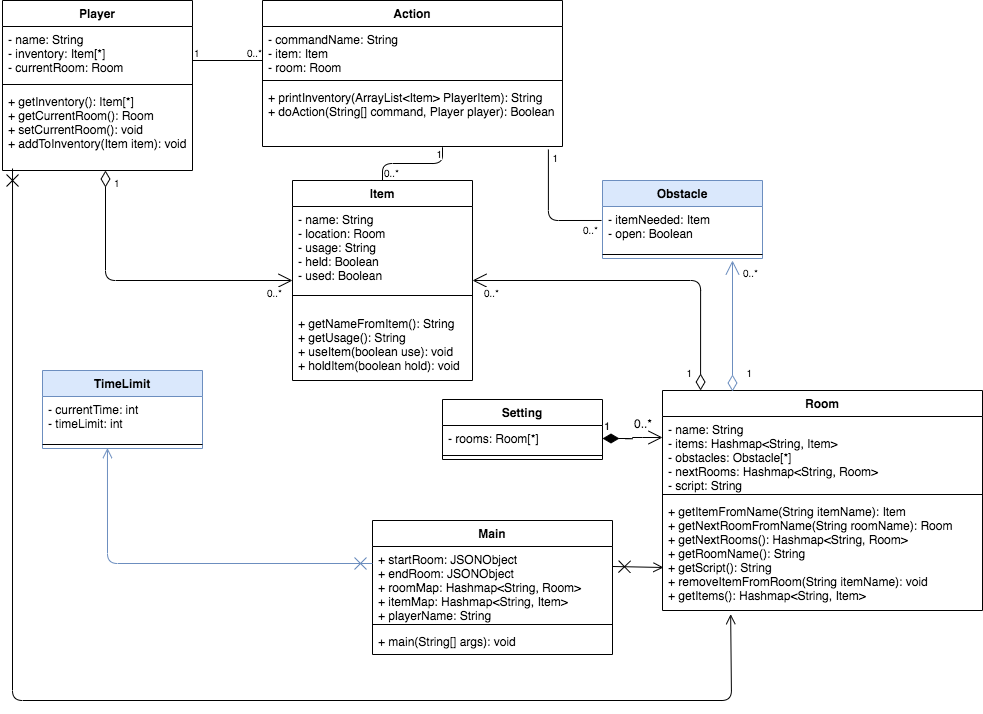

The diagram above was exported from draw.io. Its source (the exported page's mxGraphModel, read from the mxfile embedded in the PNG):
<mxGraphModel dx="946" dy="911" grid="1" gridSize="10" guides="1" tooltips="1" connect="1" arrows="1" fold="1" page="0" pageScale="1" pageWidth="827" pageHeight="1169" math="0" shadow="0">
  <root>
    <mxCell id="WIyWlLk6GJQsqaUBKTNV-0" />
    <mxCell id="WIyWlLk6GJQsqaUBKTNV-1" parent="WIyWlLk6GJQsqaUBKTNV-0" />
    <mxCell id="9-B8LjdpSGmkzK_V1ymk-4" value="Player" style="swimlane;fontStyle=1;align=center;verticalAlign=top;childLayout=stackLayout;horizontal=1;startSize=26;horizontalStack=0;resizeParent=1;resizeParentMax=0;resizeLast=0;collapsible=1;marginBottom=0;" parent="WIyWlLk6GJQsqaUBKTNV-1" vertex="1">
      <mxGeometry x="20" y="-40" width="190" height="170" as="geometry" />
    </mxCell>
    <mxCell id="9-B8LjdpSGmkzK_V1ymk-5" value="- name: String&#10;- inventory: Item[*]&#10;- currentRoom: Room" style="text;strokeColor=none;fillColor=none;align=left;verticalAlign=top;spacingLeft=4;spacingRight=4;overflow=hidden;rotatable=0;points=[[0,0.5],[1,0.5]];portConstraint=eastwest;" parent="9-B8LjdpSGmkzK_V1ymk-4" vertex="1">
      <mxGeometry y="26" width="190" height="54" as="geometry" />
    </mxCell>
    <mxCell id="9-B8LjdpSGmkzK_V1ymk-6" value="" style="line;strokeWidth=1;fillColor=none;align=left;verticalAlign=middle;spacingTop=-1;spacingLeft=3;spacingRight=3;rotatable=0;labelPosition=right;points=[];portConstraint=eastwest;" parent="9-B8LjdpSGmkzK_V1ymk-4" vertex="1">
      <mxGeometry y="80" width="190" height="8" as="geometry" />
    </mxCell>
    <mxCell id="or4TCBOfCcVmP0eaI7fr-32" value="+ getInventory(): Item[*]&#10;+ getCurrentRoom(): Room&#10;+ setCurrentRoom(): void&#10;+ addToInventory(Item item): void" style="text;strokeColor=none;fillColor=none;align=left;verticalAlign=top;spacingLeft=4;spacingRight=4;overflow=hidden;rotatable=0;points=[[0,0.5],[1,0.5]];portConstraint=eastwest;" parent="9-B8LjdpSGmkzK_V1ymk-4" vertex="1">
      <mxGeometry y="88" width="190" height="82" as="geometry" />
    </mxCell>
    <mxCell id="9-B8LjdpSGmkzK_V1ymk-8" value="Action" style="swimlane;fontStyle=1;align=center;verticalAlign=top;childLayout=stackLayout;horizontal=1;startSize=26;horizontalStack=0;resizeParent=1;resizeParentMax=0;resizeLast=0;collapsible=1;marginBottom=0;" parent="WIyWlLk6GJQsqaUBKTNV-1" vertex="1">
      <mxGeometry x="280" y="-40" width="300" height="146" as="geometry" />
    </mxCell>
    <mxCell id="9-B8LjdpSGmkzK_V1ymk-9" value="- commandName: String&#10;- item: Item&#10;- room: Room" style="text;strokeColor=none;fillColor=none;align=left;verticalAlign=top;spacingLeft=4;spacingRight=4;overflow=hidden;rotatable=0;points=[[0,0.5],[1,0.5]];portConstraint=eastwest;" parent="9-B8LjdpSGmkzK_V1ymk-8" vertex="1">
      <mxGeometry y="26" width="300" height="50" as="geometry" />
    </mxCell>
    <mxCell id="9-B8LjdpSGmkzK_V1ymk-59" value="" style="endArrow=none;html=1;edgeStyle=orthogonalEdgeStyle;" parent="9-B8LjdpSGmkzK_V1ymk-8" edge="1">
      <mxGeometry relative="1" as="geometry">
        <mxPoint x="-70" y="60" as="sourcePoint" />
        <mxPoint y="60" as="targetPoint" />
      </mxGeometry>
    </mxCell>
    <mxCell id="9-B8LjdpSGmkzK_V1ymk-60" value="1" style="resizable=0;html=1;align=left;verticalAlign=bottom;labelBackgroundColor=#ffffff;fontSize=10;" parent="9-B8LjdpSGmkzK_V1ymk-59" connectable="0" vertex="1">
      <mxGeometry x="-1" relative="1" as="geometry" />
    </mxCell>
    <mxCell id="9-B8LjdpSGmkzK_V1ymk-61" value="0..*" style="resizable=0;html=1;align=right;verticalAlign=bottom;labelBackgroundColor=#ffffff;fontSize=10;" parent="9-B8LjdpSGmkzK_V1ymk-59" connectable="0" vertex="1">
      <mxGeometry x="1" relative="1" as="geometry" />
    </mxCell>
    <mxCell id="9-B8LjdpSGmkzK_V1ymk-10" value="" style="line;strokeWidth=1;fillColor=none;align=left;verticalAlign=middle;spacingTop=-1;spacingLeft=3;spacingRight=3;rotatable=0;labelPosition=right;points=[];portConstraint=eastwest;" parent="9-B8LjdpSGmkzK_V1ymk-8" vertex="1">
      <mxGeometry y="76" width="300" height="8" as="geometry" />
    </mxCell>
    <mxCell id="9-B8LjdpSGmkzK_V1ymk-11" value="+ printInventory(ArrayList&lt;Item&gt; PlayerItem): String&#10;+ doAction(String[] command, Player player): Boolean" style="text;strokeColor=none;fillColor=none;align=left;verticalAlign=top;spacingLeft=4;spacingRight=4;overflow=hidden;rotatable=0;points=[[0,0.5],[1,0.5]];portConstraint=eastwest;" parent="9-B8LjdpSGmkzK_V1ymk-8" vertex="1">
      <mxGeometry y="84" width="300" height="62" as="geometry" />
    </mxCell>
    <mxCell id="9-B8LjdpSGmkzK_V1ymk-12" value="Setting" style="swimlane;fontStyle=1;align=center;verticalAlign=top;childLayout=stackLayout;horizontal=1;startSize=26;horizontalStack=0;resizeParent=1;resizeParentMax=0;resizeLast=0;collapsible=1;marginBottom=0;" parent="WIyWlLk6GJQsqaUBKTNV-1" vertex="1">
      <mxGeometry x="460" y="359" width="160" height="60" as="geometry" />
    </mxCell>
    <mxCell id="9-B8LjdpSGmkzK_V1ymk-13" value="- rooms: Room[*]" style="text;strokeColor=none;fillColor=none;align=left;verticalAlign=top;spacingLeft=4;spacingRight=4;overflow=hidden;rotatable=0;points=[[0,0.5],[1,0.5]];portConstraint=eastwest;" parent="9-B8LjdpSGmkzK_V1ymk-12" vertex="1">
      <mxGeometry y="26" width="160" height="26" as="geometry" />
    </mxCell>
    <mxCell id="9-B8LjdpSGmkzK_V1ymk-14" value="" style="line;strokeWidth=1;fillColor=none;align=left;verticalAlign=middle;spacingTop=-1;spacingLeft=3;spacingRight=3;rotatable=0;labelPosition=right;points=[];portConstraint=eastwest;" parent="9-B8LjdpSGmkzK_V1ymk-12" vertex="1">
      <mxGeometry y="52" width="160" height="8" as="geometry" />
    </mxCell>
    <mxCell id="9-B8LjdpSGmkzK_V1ymk-16" value="Room" style="swimlane;fontStyle=1;align=center;verticalAlign=top;childLayout=stackLayout;horizontal=1;startSize=26;horizontalStack=0;resizeParent=1;resizeParentMax=0;resizeLast=0;collapsible=1;marginBottom=0;" parent="WIyWlLk6GJQsqaUBKTNV-1" vertex="1">
      <mxGeometry x="680" y="350" width="320" height="220" as="geometry" />
    </mxCell>
    <mxCell id="9-B8LjdpSGmkzK_V1ymk-17" value="- name: String&#10;- items: Hashmap&lt;String, Item&gt;&#10;- obstacles: Obstacle[*]&#10;- nextRooms: Hashmap&lt;String, Room&gt;&#10;- script: String" style="text;strokeColor=none;fillColor=none;align=left;verticalAlign=top;spacingLeft=4;spacingRight=4;overflow=hidden;rotatable=0;points=[[0,0.5],[1,0.5]];portConstraint=eastwest;" parent="9-B8LjdpSGmkzK_V1ymk-16" vertex="1">
      <mxGeometry y="26" width="320" height="74" as="geometry" />
    </mxCell>
    <mxCell id="9-B8LjdpSGmkzK_V1ymk-18" value="" style="line;strokeWidth=1;fillColor=none;align=left;verticalAlign=middle;spacingTop=-1;spacingLeft=3;spacingRight=3;rotatable=0;labelPosition=right;points=[];portConstraint=eastwest;" parent="9-B8LjdpSGmkzK_V1ymk-16" vertex="1">
      <mxGeometry y="100" width="320" height="8" as="geometry" />
    </mxCell>
    <mxCell id="9-B8LjdpSGmkzK_V1ymk-19" value="+ getItemFromName(String itemName): Item&#10;+ getNextRoomFromName(String roomName): Room&#10;+ getNextRooms(): Hashmap&lt;String, Room&gt;&#10;+ getRoomName(): String&#10;+ getScript(): String&#10;+ removeItemFromRoom(String itemName): void&#10;+ getItems(): Hashmap&lt;String, Item&gt;" style="text;strokeColor=none;fillColor=none;align=left;verticalAlign=top;spacingLeft=4;spacingRight=4;overflow=hidden;rotatable=0;points=[[0,0.5],[1,0.5]];portConstraint=eastwest;" parent="9-B8LjdpSGmkzK_V1ymk-16" vertex="1">
      <mxGeometry y="108" width="320" height="112" as="geometry" />
    </mxCell>
    <mxCell id="9-B8LjdpSGmkzK_V1ymk-20" value="Item" style="swimlane;fontStyle=1;align=center;verticalAlign=top;childLayout=stackLayout;horizontal=1;startSize=26;horizontalStack=0;resizeParent=1;resizeParentMax=0;resizeLast=0;collapsible=1;marginBottom=0;" parent="WIyWlLk6GJQsqaUBKTNV-1" vertex="1">
      <mxGeometry x="310" y="140" width="180" height="200" as="geometry" />
    </mxCell>
    <mxCell id="9-B8LjdpSGmkzK_V1ymk-21" value="- name: String&#10;- location: Room&#10;- usage: String&#10;- held: Boolean&#10;- used: Boolean" style="text;strokeColor=none;fillColor=none;align=left;verticalAlign=top;spacingLeft=4;spacingRight=4;overflow=hidden;rotatable=0;points=[[0,0.5],[1,0.5]];portConstraint=eastwest;" parent="9-B8LjdpSGmkzK_V1ymk-20" vertex="1">
      <mxGeometry y="26" width="180" height="74" as="geometry" />
    </mxCell>
    <mxCell id="9-B8LjdpSGmkzK_V1ymk-22" value="" style="line;strokeWidth=1;fillColor=none;align=left;verticalAlign=middle;spacingTop=-1;spacingLeft=3;spacingRight=3;rotatable=0;labelPosition=right;points=[];portConstraint=eastwest;" parent="9-B8LjdpSGmkzK_V1ymk-20" vertex="1">
      <mxGeometry y="100" width="180" height="30" as="geometry" />
    </mxCell>
    <mxCell id="2m8cV0r4KbAR1S1NTaF1-3" value="+ getNameFromItem(): String&#10;+ getUsage(): String&#10;+ useItem(boolean use): void&#10;+ holdItem(boolean hold): void" style="text;strokeColor=none;fillColor=none;align=left;verticalAlign=top;spacingLeft=4;spacingRight=4;overflow=hidden;rotatable=0;points=[[0,0.5],[1,0.5]];portConstraint=eastwest;" parent="9-B8LjdpSGmkzK_V1ymk-20" vertex="1">
      <mxGeometry y="130" width="180" height="70" as="geometry" />
    </mxCell>
    <mxCell id="9-B8LjdpSGmkzK_V1ymk-24" value="Obstacle" style="swimlane;fontStyle=1;align=center;verticalAlign=top;childLayout=stackLayout;horizontal=1;startSize=26;horizontalStack=0;resizeParent=1;resizeParentMax=0;resizeLast=0;collapsible=1;marginBottom=0;fillColor=#dae8fc;strokeColor=#6c8ebf;" parent="WIyWlLk6GJQsqaUBKTNV-1" vertex="1">
      <mxGeometry x="620" y="140" width="160" height="78" as="geometry" />
    </mxCell>
    <mxCell id="9-B8LjdpSGmkzK_V1ymk-25" value="- itemNeeded: Item&#10;- open: Boolean&#10;" style="text;strokeColor=none;fillColor=none;align=left;verticalAlign=top;spacingLeft=4;spacingRight=4;overflow=hidden;rotatable=0;points=[[0,0.5],[1,0.5]];portConstraint=eastwest;" parent="9-B8LjdpSGmkzK_V1ymk-24" vertex="1">
      <mxGeometry y="26" width="160" height="44" as="geometry" />
    </mxCell>
    <mxCell id="9-B8LjdpSGmkzK_V1ymk-26" value="" style="line;strokeWidth=1;fillColor=none;align=left;verticalAlign=middle;spacingTop=-1;spacingLeft=3;spacingRight=3;rotatable=0;labelPosition=right;points=[];portConstraint=eastwest;" parent="9-B8LjdpSGmkzK_V1ymk-24" vertex="1">
      <mxGeometry y="70" width="160" height="8" as="geometry" />
    </mxCell>
    <mxCell id="9-B8LjdpSGmkzK_V1ymk-32" value="TimeLimit" style="swimlane;fontStyle=1;align=center;verticalAlign=top;childLayout=stackLayout;horizontal=1;startSize=26;horizontalStack=0;resizeParent=1;resizeParentMax=0;resizeLast=0;collapsible=1;marginBottom=0;fillColor=#dae8fc;strokeColor=#6c8ebf;" parent="WIyWlLk6GJQsqaUBKTNV-1" vertex="1">
      <mxGeometry x="60" y="330" width="160" height="78" as="geometry" />
    </mxCell>
    <mxCell id="9-B8LjdpSGmkzK_V1ymk-33" value="- currentTime: int&#10;- timeLimit: int" style="text;strokeColor=none;fillColor=none;align=left;verticalAlign=top;spacingLeft=4;spacingRight=4;overflow=hidden;rotatable=0;points=[[0,0.5],[1,0.5]];portConstraint=eastwest;" parent="9-B8LjdpSGmkzK_V1ymk-32" vertex="1">
      <mxGeometry y="26" width="160" height="44" as="geometry" />
    </mxCell>
    <mxCell id="9-B8LjdpSGmkzK_V1ymk-34" value="" style="line;strokeWidth=1;fillColor=none;align=left;verticalAlign=middle;spacingTop=-1;spacingLeft=3;spacingRight=3;rotatable=0;labelPosition=right;points=[];portConstraint=eastwest;" parent="9-B8LjdpSGmkzK_V1ymk-32" vertex="1">
      <mxGeometry y="70" width="160" height="8" as="geometry" />
    </mxCell>
    <mxCell id="9-B8LjdpSGmkzK_V1ymk-65" value="" style="endArrow=none;html=1;edgeStyle=orthogonalEdgeStyle;entryX=0.6;entryY=1.012;entryDx=0;entryDy=0;entryPerimeter=0;" parent="WIyWlLk6GJQsqaUBKTNV-1" source="9-B8LjdpSGmkzK_V1ymk-20" target="9-B8LjdpSGmkzK_V1ymk-11" edge="1">
      <mxGeometry relative="1" as="geometry">
        <mxPoint x="450" y="247" as="sourcePoint" />
        <mxPoint x="450" y="180" as="targetPoint" />
        <Array as="points" />
      </mxGeometry>
    </mxCell>
    <mxCell id="9-B8LjdpSGmkzK_V1ymk-66" value="0..*" style="resizable=0;html=1;align=left;verticalAlign=bottom;labelBackgroundColor=#ffffff;fontSize=10;" parent="9-B8LjdpSGmkzK_V1ymk-65" connectable="0" vertex="1">
      <mxGeometry x="-1" relative="1" as="geometry">
        <mxPoint as="offset" />
      </mxGeometry>
    </mxCell>
    <mxCell id="9-B8LjdpSGmkzK_V1ymk-67" value="1" style="resizable=0;html=1;align=right;verticalAlign=bottom;labelBackgroundColor=#ffffff;fontSize=10;" parent="9-B8LjdpSGmkzK_V1ymk-65" connectable="0" vertex="1">
      <mxGeometry x="1" relative="1" as="geometry">
        <mxPoint y="14" as="offset" />
      </mxGeometry>
    </mxCell>
    <mxCell id="9-B8LjdpSGmkzK_V1ymk-68" value="" style="endArrow=none;html=1;edgeStyle=orthogonalEdgeStyle;entryX=0.953;entryY=1.048;entryDx=0;entryDy=0;exitX=-0.006;exitY=0.318;exitDx=0;exitDy=0;exitPerimeter=0;entryPerimeter=0;" parent="WIyWlLk6GJQsqaUBKTNV-1" source="9-B8LjdpSGmkzK_V1ymk-25" target="9-B8LjdpSGmkzK_V1ymk-11" edge="1">
      <mxGeometry relative="1" as="geometry">
        <mxPoint x="600" y="203" as="sourcePoint" />
        <mxPoint x="332" y="180" as="targetPoint" />
        <Array as="points">
          <mxPoint x="566" y="180" />
        </Array>
      </mxGeometry>
    </mxCell>
    <mxCell id="9-B8LjdpSGmkzK_V1ymk-69" value="0..*" style="resizable=0;html=1;align=left;verticalAlign=bottom;labelBackgroundColor=#ffffff;fontSize=10;" parent="9-B8LjdpSGmkzK_V1ymk-68" connectable="0" vertex="1">
      <mxGeometry x="-1" relative="1" as="geometry">
        <mxPoint x="-20" y="17.01" as="offset" />
      </mxGeometry>
    </mxCell>
    <mxCell id="9-B8LjdpSGmkzK_V1ymk-70" value="1" style="resizable=0;html=1;align=right;verticalAlign=bottom;labelBackgroundColor=#ffffff;fontSize=10;" parent="9-B8LjdpSGmkzK_V1ymk-68" connectable="0" vertex="1">
      <mxGeometry x="1" relative="1" as="geometry">
        <mxPoint x="10" y="16" as="offset" />
      </mxGeometry>
    </mxCell>
    <mxCell id="A2XzlhiVllXFKeztB8QO-6" value="1" style="endArrow=open;html=1;endSize=12;startArrow=diamondThin;startSize=14;startFill=1;edgeStyle=orthogonalEdgeStyle;align=left;verticalAlign=bottom;exitX=1;exitY=0.5;exitDx=0;exitDy=0;" parent="WIyWlLk6GJQsqaUBKTNV-1" source="9-B8LjdpSGmkzK_V1ymk-13" edge="1">
      <mxGeometry x="-1" y="3" relative="1" as="geometry">
        <mxPoint x="330" y="260" as="sourcePoint" />
        <mxPoint x="680" y="397" as="targetPoint" />
        <Array as="points">
          <mxPoint x="650" y="398" />
          <mxPoint x="650" y="397" />
        </Array>
      </mxGeometry>
    </mxCell>
    <mxCell id="A2XzlhiVllXFKeztB8QO-7" value="0..*" style="text;html=1;" parent="WIyWlLk6GJQsqaUBKTNV-1" vertex="1">
      <mxGeometry x="650" y="370" width="30" height="20" as="geometry" />
    </mxCell>
    <mxCell id="or4TCBOfCcVmP0eaI7fr-10" value="" style="endArrow=open;startArrow=cross;endFill=0;startFill=0;endSize=8;startSize=10;html=1;entryX=0.213;entryY=1.033;entryDx=0;entryDy=0;entryPerimeter=0;" parent="WIyWlLk6GJQsqaUBKTNV-1" target="9-B8LjdpSGmkzK_V1ymk-19" edge="1">
      <mxGeometry width="160" relative="1" as="geometry">
        <mxPoint x="30.019999999999982" y="128" as="sourcePoint" />
        <mxPoint x="738" y="458" as="targetPoint" />
        <Array as="points">
          <mxPoint x="30" y="660" />
          <mxPoint x="749" y="660" />
        </Array>
      </mxGeometry>
    </mxCell>
    <mxCell id="or4TCBOfCcVmP0eaI7fr-26" value="Main" style="swimlane;fontStyle=1;align=center;verticalAlign=top;childLayout=stackLayout;horizontal=1;startSize=26;horizontalStack=0;resizeParent=1;resizeParentMax=0;resizeLast=0;collapsible=1;marginBottom=0;" parent="WIyWlLk6GJQsqaUBKTNV-1" vertex="1">
      <mxGeometry x="390" y="480" width="240" height="134" as="geometry" />
    </mxCell>
    <mxCell id="or4TCBOfCcVmP0eaI7fr-31" value="" style="endArrow=open;startArrow=cross;endFill=0;startFill=0;endSize=8;startSize=10;html=1;entryX=0.472;entryY=1.038;entryDx=0;entryDy=0;entryPerimeter=0;fillColor=#dae8fc;strokeColor=#6c8ebf;" parent="or4TCBOfCcVmP0eaI7fr-26" edge="1">
      <mxGeometry width="160" relative="1" as="geometry">
        <mxPoint y="43" as="sourcePoint" />
        <mxPoint x="-265.03999999999996" y="-72.404" as="targetPoint" />
        <Array as="points">
          <mxPoint x="-265" y="43" />
        </Array>
      </mxGeometry>
    </mxCell>
    <mxCell id="or4TCBOfCcVmP0eaI7fr-27" value="+ startRoom: JSONObject&#10;+ endRoom: JSONObject&#10;+ roomMap: Hashmap&lt;String, Room&gt;&#10;+ itemMap: Hashmap&lt;String, Item&gt;&#10;+ playerName: String" style="text;strokeColor=none;fillColor=none;align=left;verticalAlign=top;spacingLeft=4;spacingRight=4;overflow=hidden;rotatable=0;points=[[0,0.5],[1,0.5]];portConstraint=eastwest;" parent="or4TCBOfCcVmP0eaI7fr-26" vertex="1">
      <mxGeometry y="26" width="240" height="74" as="geometry" />
    </mxCell>
    <mxCell id="or4TCBOfCcVmP0eaI7fr-28" value="" style="line;strokeWidth=1;fillColor=none;align=left;verticalAlign=middle;spacingTop=-1;spacingLeft=3;spacingRight=3;rotatable=0;labelPosition=right;points=[];portConstraint=eastwest;" parent="or4TCBOfCcVmP0eaI7fr-26" vertex="1">
      <mxGeometry y="100" width="240" height="8" as="geometry" />
    </mxCell>
    <mxCell id="or4TCBOfCcVmP0eaI7fr-29" value="+ main(String[] args): void" style="text;strokeColor=none;fillColor=none;align=left;verticalAlign=top;spacingLeft=4;spacingRight=4;overflow=hidden;rotatable=0;points=[[0,0.5],[1,0.5]];portConstraint=eastwest;" parent="or4TCBOfCcVmP0eaI7fr-26" vertex="1">
      <mxGeometry y="108" width="240" height="26" as="geometry" />
    </mxCell>
    <mxCell id="or4TCBOfCcVmP0eaI7fr-30" value="" style="endArrow=open;startArrow=cross;endFill=0;startFill=0;endSize=8;startSize=10;html=1;entryX=0.003;entryY=0.616;entryDx=0;entryDy=0;exitX=1;exitY=0.27;exitDx=0;exitDy=0;exitPerimeter=0;entryPerimeter=0;" parent="WIyWlLk6GJQsqaUBKTNV-1" source="or4TCBOfCcVmP0eaI7fr-27" target="9-B8LjdpSGmkzK_V1ymk-19" edge="1">
      <mxGeometry width="160" relative="1" as="geometry">
        <mxPoint x="550" y="580" as="sourcePoint" />
        <mxPoint x="779.98" y="733" as="targetPoint" />
        <Array as="points" />
      </mxGeometry>
    </mxCell>
    <mxCell id="qlzBhXaHo8oqZsgeCnPz-0" value="" style="endArrow=open;html=1;endSize=12;startArrow=diamondThin;startSize=14;startFill=0;edgeStyle=orthogonalEdgeStyle;entryX=0;entryY=0.5;entryDx=0;entryDy=0;" parent="WIyWlLk6GJQsqaUBKTNV-1" target="9-B8LjdpSGmkzK_V1ymk-20" edge="1">
      <mxGeometry relative="1" as="geometry">
        <mxPoint x="123" y="130" as="sourcePoint" />
        <mxPoint x="570" y="180" as="targetPoint" />
        <Array as="points">
          <mxPoint x="123" y="240" />
        </Array>
      </mxGeometry>
    </mxCell>
    <mxCell id="qlzBhXaHo8oqZsgeCnPz-1" value="1" style="resizable=0;html=1;align=left;verticalAlign=top;labelBackgroundColor=#ffffff;fontSize=10;" parent="qlzBhXaHo8oqZsgeCnPz-0" connectable="0" vertex="1">
      <mxGeometry x="-1" relative="1" as="geometry">
        <mxPoint x="7" as="offset" />
      </mxGeometry>
    </mxCell>
    <mxCell id="qlzBhXaHo8oqZsgeCnPz-2" value="0..*" style="resizable=0;html=1;align=right;verticalAlign=top;labelBackgroundColor=#ffffff;fontSize=10;" parent="qlzBhXaHo8oqZsgeCnPz-0" connectable="0" vertex="1">
      <mxGeometry x="1" relative="1" as="geometry">
        <mxPoint x="-10" as="offset" />
      </mxGeometry>
    </mxCell>
    <mxCell id="qlzBhXaHo8oqZsgeCnPz-3" value="" style="endArrow=open;html=1;endSize=12;startArrow=diamondThin;startSize=14;startFill=0;edgeStyle=orthogonalEdgeStyle;exitX=0.119;exitY=0;exitDx=0;exitDy=0;exitPerimeter=0;entryX=1;entryY=0.5;entryDx=0;entryDy=0;" parent="WIyWlLk6GJQsqaUBKTNV-1" source="9-B8LjdpSGmkzK_V1ymk-16" target="9-B8LjdpSGmkzK_V1ymk-20" edge="1">
      <mxGeometry relative="1" as="geometry">
        <mxPoint x="410" y="180" as="sourcePoint" />
        <mxPoint x="570" y="180" as="targetPoint" />
      </mxGeometry>
    </mxCell>
    <mxCell id="qlzBhXaHo8oqZsgeCnPz-4" value="0..*" style="resizable=0;html=1;align=left;verticalAlign=top;labelBackgroundColor=#ffffff;fontSize=10;" parent="qlzBhXaHo8oqZsgeCnPz-3" connectable="0" vertex="1">
      <mxGeometry x="-1" relative="1" as="geometry">
        <mxPoint x="-218.07999999999998" y="-110" as="offset" />
      </mxGeometry>
    </mxCell>
    <mxCell id="qlzBhXaHo8oqZsgeCnPz-5" value="1" style="resizable=0;html=1;align=right;verticalAlign=top;labelBackgroundColor=#ffffff;fontSize=10;" parent="qlzBhXaHo8oqZsgeCnPz-3" connectable="0" vertex="1">
      <mxGeometry x="1" relative="1" as="geometry">
        <mxPoint x="219.9" y="80" as="offset" />
      </mxGeometry>
    </mxCell>
    <mxCell id="qlzBhXaHo8oqZsgeCnPz-6" value="" style="endArrow=open;html=1;endSize=12;startArrow=diamondThin;startSize=14;startFill=0;edgeStyle=orthogonalEdgeStyle;fillColor=#dae8fc;strokeColor=#6c8ebf;" parent="WIyWlLk6GJQsqaUBKTNV-1" edge="1">
      <mxGeometry relative="1" as="geometry">
        <mxPoint x="750" y="351" as="sourcePoint" />
        <mxPoint x="750" y="220" as="targetPoint" />
      </mxGeometry>
    </mxCell>
    <mxCell id="qlzBhXaHo8oqZsgeCnPz-7" value="0..*" style="resizable=0;html=1;align=left;verticalAlign=top;labelBackgroundColor=#ffffff;fontSize=10;" parent="qlzBhXaHo8oqZsgeCnPz-6" connectable="0" vertex="1">
      <mxGeometry x="-1" relative="1" as="geometry">
        <mxPoint x="8.96" y="-131.1" as="offset" />
      </mxGeometry>
    </mxCell>
    <mxCell id="qlzBhXaHo8oqZsgeCnPz-8" value="1" style="resizable=0;html=1;align=right;verticalAlign=top;labelBackgroundColor=#ffffff;fontSize=10;" parent="qlzBhXaHo8oqZsgeCnPz-6" connectable="0" vertex="1">
      <mxGeometry x="1" relative="1" as="geometry">
        <mxPoint x="20" y="99.9" as="offset" />
      </mxGeometry>
    </mxCell>
  </root>
</mxGraphModel>